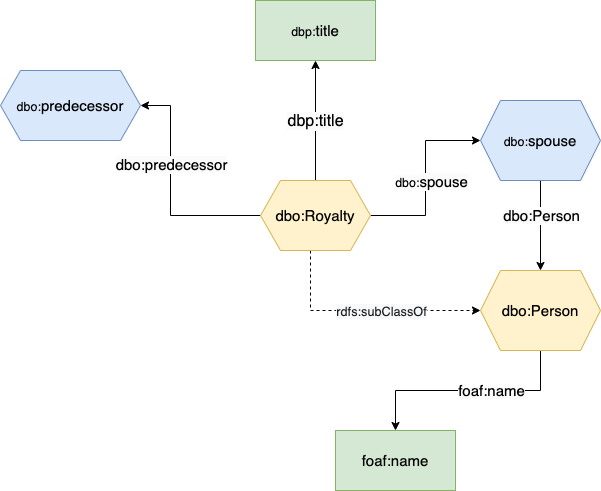

The diagram above was exported from draw.io. Its source (the exported page's mxGraphModel, read from the mxfile embedded in the PNG):
<mxGraphModel dx="1168" dy="786" grid="1" gridSize="10" guides="1" tooltips="1" connect="1" arrows="1" fold="1" page="1" pageScale="1" pageWidth="850" pageHeight="1100" math="0" shadow="0">
  <root>
    <mxCell id="0" />
    <mxCell id="1" parent="0" />
    <mxCell id="42DDnNc2oLCTIVFPKAvQ-8" style="edgeStyle=orthogonalEdgeStyle;rounded=0;orthogonalLoop=1;jettySize=auto;html=1;entryX=1;entryY=0.5;entryDx=0;entryDy=0;" edge="1" parent="1" source="42DDnNc2oLCTIVFPKAvQ-1" target="42DDnNc2oLCTIVFPKAvQ-3">
      <mxGeometry relative="1" as="geometry">
        <Array as="points">
          <mxPoint x="260" y="315" />
          <mxPoint x="260" y="205" />
        </Array>
      </mxGeometry>
    </mxCell>
    <mxCell id="42DDnNc2oLCTIVFPKAvQ-23" value="&lt;font style=&quot;font-size: 15px;&quot;&gt;&lt;span style=&quot;text-wrap: wrap; background-color: rgb(251, 251, 251);&quot;&gt;dbo:&lt;/span&gt;&lt;span style=&quot;text-wrap: wrap; background-color: rgb(251, 251, 251);&quot;&gt;predecessor&lt;/span&gt;&lt;/font&gt;" style="edgeLabel;html=1;align=center;verticalAlign=middle;resizable=0;points=[];" vertex="1" connectable="0" parent="42DDnNc2oLCTIVFPKAvQ-8">
      <mxGeometry x="0.2348" relative="1" as="geometry">
        <mxPoint as="offset" />
      </mxGeometry>
    </mxCell>
    <mxCell id="42DDnNc2oLCTIVFPKAvQ-10" value="" style="edgeStyle=orthogonalEdgeStyle;rounded=0;orthogonalLoop=1;jettySize=auto;html=1;" edge="1" parent="1" source="42DDnNc2oLCTIVFPKAvQ-1" target="42DDnNc2oLCTIVFPKAvQ-9">
      <mxGeometry relative="1" as="geometry" />
    </mxCell>
    <mxCell id="42DDnNc2oLCTIVFPKAvQ-22" value="&lt;font style=&quot;font-size: 16px;&quot;&gt;&lt;span style=&quot;text-wrap: wrap; background-color: rgb(251, 251, 251);&quot;&gt;dbp:&lt;/span&gt;&lt;span style=&quot;text-wrap: wrap; background-color: rgb(251, 251, 251);&quot;&gt;title&lt;/span&gt;&lt;/font&gt;" style="edgeLabel;html=1;align=center;verticalAlign=middle;resizable=0;points=[];" vertex="1" connectable="0" parent="42DDnNc2oLCTIVFPKAvQ-10">
      <mxGeometry y="1" relative="1" as="geometry">
        <mxPoint as="offset" />
      </mxGeometry>
    </mxCell>
    <mxCell id="42DDnNc2oLCTIVFPKAvQ-15" style="edgeStyle=orthogonalEdgeStyle;rounded=0;orthogonalLoop=1;jettySize=auto;html=1;" edge="1" parent="1" source="42DDnNc2oLCTIVFPKAvQ-1" target="42DDnNc2oLCTIVFPKAvQ-13">
      <mxGeometry relative="1" as="geometry" />
    </mxCell>
    <mxCell id="42DDnNc2oLCTIVFPKAvQ-26" value="&lt;font style=&quot;font-size: 15px;&quot;&gt;&lt;small style=&quot;text-wrap: wrap; background-color: rgb(251, 251, 251); box-sizing: border-box;&quot;&gt;dbo:&lt;/small&gt;&lt;span style=&quot;text-wrap: wrap; background-color: rgb(251, 251, 251);&quot;&gt;spouse&lt;/span&gt;&lt;/font&gt;" style="edgeLabel;html=1;align=center;verticalAlign=middle;resizable=0;points=[];" vertex="1" connectable="0" parent="42DDnNc2oLCTIVFPKAvQ-15">
      <mxGeometry x="-0.1892" relative="1" as="geometry">
        <mxPoint x="5" y="-15" as="offset" />
      </mxGeometry>
    </mxCell>
    <mxCell id="42DDnNc2oLCTIVFPKAvQ-24" style="edgeStyle=orthogonalEdgeStyle;rounded=0;orthogonalLoop=1;jettySize=auto;html=1;entryX=0;entryY=0.5;entryDx=0;entryDy=0;dashed=1;" edge="1" parent="1" source="42DDnNc2oLCTIVFPKAvQ-1" target="42DDnNc2oLCTIVFPKAvQ-14">
      <mxGeometry relative="1" as="geometry">
        <Array as="points">
          <mxPoint x="400" y="410" />
        </Array>
      </mxGeometry>
    </mxCell>
    <mxCell id="42DDnNc2oLCTIVFPKAvQ-25" value="&lt;span style=&quot;caret-color: rgb(32, 33, 34); color: rgb(32, 33, 34); font-family: sans-serif; font-size: 12.7px; text-align: start; text-wrap: wrap; background-color: rgb(248, 249, 250);&quot;&gt;rdfs:subClassOf&lt;/span&gt;" style="edgeLabel;html=1;align=center;verticalAlign=middle;resizable=0;points=[];" vertex="1" connectable="0" parent="42DDnNc2oLCTIVFPKAvQ-24">
      <mxGeometry x="-0.0087" y="-1" relative="1" as="geometry">
        <mxPoint x="16" y="-1" as="offset" />
      </mxGeometry>
    </mxCell>
    <mxCell id="42DDnNc2oLCTIVFPKAvQ-1" value="&lt;font style=&quot;font-size: 15px;&quot;&gt;dbo:Royalty&lt;/font&gt;" style="shape=hexagon;perimeter=hexagonPerimeter2;whiteSpace=wrap;html=1;fixedSize=1;fillColor=#fff2cc;strokeColor=#d6b656;" vertex="1" parent="1">
      <mxGeometry x="350" y="280" width="110" height="70" as="geometry" />
    </mxCell>
    <mxCell id="42DDnNc2oLCTIVFPKAvQ-3" value="&lt;font style=&quot;font-size: 15px;&quot;&gt;&lt;small style=&quot;box-sizing: border-box;&quot;&gt;dbo:&lt;/small&gt;predecessor&lt;/font&gt;" style="shape=hexagon;perimeter=hexagonPerimeter2;whiteSpace=wrap;html=1;fixedSize=1;fillColor=#dae8fc;strokeColor=#6c8ebf;" vertex="1" parent="1">
      <mxGeometry x="90" y="170" width="140" height="70" as="geometry" />
    </mxCell>
    <mxCell id="42DDnNc2oLCTIVFPKAvQ-9" value="&lt;font style=&quot;font-size: 15px;&quot;&gt;&lt;small style=&quot;box-sizing: border-box;&quot;&gt;dbp:&lt;/small&gt;title&lt;/font&gt;" style="whiteSpace=wrap;html=1;fillColor=#d5e8d4;strokeColor=#82b366;" vertex="1" parent="1">
      <mxGeometry x="345" y="100" width="120" height="60" as="geometry" />
    </mxCell>
    <mxCell id="42DDnNc2oLCTIVFPKAvQ-16" style="edgeStyle=orthogonalEdgeStyle;rounded=0;orthogonalLoop=1;jettySize=auto;html=1;" edge="1" parent="1" source="42DDnNc2oLCTIVFPKAvQ-13" target="42DDnNc2oLCTIVFPKAvQ-14">
      <mxGeometry relative="1" as="geometry" />
    </mxCell>
    <mxCell id="42DDnNc2oLCTIVFPKAvQ-21" value="&lt;span style=&quot;text-wrap: wrap; background-color: rgb(251, 251, 251);&quot;&gt;&lt;font style=&quot;font-size: 15px;&quot;&gt;dbo:Person&lt;/font&gt;&lt;/span&gt;" style="edgeLabel;html=1;align=center;verticalAlign=middle;resizable=0;points=[];" vertex="1" connectable="0" parent="42DDnNc2oLCTIVFPKAvQ-16">
      <mxGeometry x="-0.2444" relative="1" as="geometry">
        <mxPoint as="offset" />
      </mxGeometry>
    </mxCell>
    <mxCell id="42DDnNc2oLCTIVFPKAvQ-13" value="&lt;font style=&quot;font-size: 15px;&quot;&gt;&lt;small style=&quot;box-sizing: border-box;&quot;&gt;dbo:&lt;/small&gt;spouse&lt;/font&gt;" style="shape=hexagon;perimeter=hexagonPerimeter2;whiteSpace=wrap;html=1;fixedSize=1;fillColor=#dae8fc;strokeColor=#6c8ebf;" vertex="1" parent="1">
      <mxGeometry x="570" y="200" width="120" height="80" as="geometry" />
    </mxCell>
    <mxCell id="42DDnNc2oLCTIVFPKAvQ-19" style="edgeStyle=orthogonalEdgeStyle;rounded=0;orthogonalLoop=1;jettySize=auto;html=1;exitX=0.5;exitY=1;exitDx=0;exitDy=0;entryX=0.5;entryY=0;entryDx=0;entryDy=0;" edge="1" parent="1" source="42DDnNc2oLCTIVFPKAvQ-14" target="42DDnNc2oLCTIVFPKAvQ-18">
      <mxGeometry relative="1" as="geometry" />
    </mxCell>
    <mxCell id="42DDnNc2oLCTIVFPKAvQ-20" value="&lt;span style=&quot;text-wrap: wrap; background-color: rgb(251, 251, 251);&quot;&gt;&lt;font style=&quot;font-size: 15px;&quot;&gt;foaf:name&lt;/font&gt;&lt;/span&gt;" style="edgeLabel;html=1;align=center;verticalAlign=middle;resizable=0;points=[];" vertex="1" connectable="0" parent="42DDnNc2oLCTIVFPKAvQ-19">
      <mxGeometry x="-0.2" y="-1" relative="1" as="geometry">
        <mxPoint as="offset" />
      </mxGeometry>
    </mxCell>
    <mxCell id="42DDnNc2oLCTIVFPKAvQ-14" value="&lt;font style=&quot;font-size: 15px;&quot;&gt;dbo:Person&lt;/font&gt;" style="shape=hexagon;perimeter=hexagonPerimeter2;whiteSpace=wrap;html=1;fixedSize=1;fillColor=#fff2cc;strokeColor=#d6b656;" vertex="1" parent="1">
      <mxGeometry x="570" y="370" width="120" height="80" as="geometry" />
    </mxCell>
    <mxCell id="42DDnNc2oLCTIVFPKAvQ-18" value="&lt;font style=&quot;font-size: 15px;&quot;&gt;foaf:name&lt;/font&gt;" style="whiteSpace=wrap;html=1;fillColor=#d5e8d4;strokeColor=#82b366;" vertex="1" parent="1">
      <mxGeometry x="425" y="530" width="120" height="60" as="geometry" />
    </mxCell>
  </root>
</mxGraphModel>